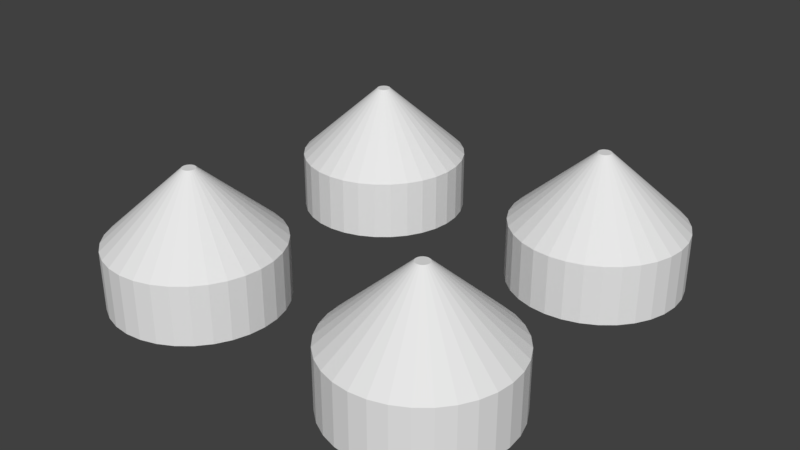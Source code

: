 # Source: Lego-4.blend  (saved by Blender 2.77.0; exported with 4.5.12 LTS)
import bpy
from mathutils import Matrix  # noqa: F401  (used for matrix-valued properties, if any)

bpy.ops.wm.read_factory_settings(use_empty=True)
scene = bpy.context.scene
scene.name = 'Scene'

# ---- collections
col_collection_1 = bpy.data.collections.new('Collection 1'); scene.collection.children.link(col_collection_1)

# ---- world
world_world = bpy.data.worlds.new('World'); scene.world = world_world
world_world.color = (0.05088, 0.05088, 0.05088)
world_world.use_sun_shadow = False
world_world.sun_shadow_jitter_overblur = 0.0
world_world.cycles.sampling_method = 'MANUAL'

# ---- meshes
me_cylinder_003 = bpy.data.meshes.new('Cylinder.003')
me_cylinder_003.from_pydata([(-2.384e-07, 2.6, -2.384e-07), (-2.384e-07, 2.6, 1.8), (0.5072, 2.55, -2.384e-07), (0.5072, 2.55, 1.8), (0.995, 2.402, -2.384e-07), (0.995, 2.402, 1.8), (1.444, 2.162, -2.384e-07), (1.444, 2.162, 1.8), (1.838, 1.838, -2.384e-07), (1.838, 1.838, 1.8), (2.162, 1.444, -2.384e-07), (2.162, 1.444, 1.8), (2.402, 0.995, -2.384e-07), (2.402, 0.995, 1.8), (2.55, 0.5072, -2.384e-07), (2.55, 0.5072, 1.8), (2.6, -6.009e-07, -2.384e-07), (2.6, -6.009e-07, 1.8), (2.55, -0.5072, -2.384e-07), (2.55, -0.5072, 1.8), (2.402, -0.995, -2.384e-07), (2.402, -0.995, 1.8), (2.162, -1.444, -2.384e-07), (2.162, -1.444, 1.8), (1.838, -1.838, -2.384e-07), (1.838, -1.838, 1.8), (1.444, -2.162, -2.384e-07), (1.444, -2.162, 1.8), (0.995, -2.402, -2.384e-07), (0.995, -2.402, 1.8), (0.5072, -2.55, -2.384e-07), (0.5072, -2.55, 1.8), (-1.086e-06, -2.6, -2.384e-07), (-1.086e-06, -2.6, 1.8), (-0.5072, -2.55, -2.384e-07), (-0.5072, -2.55, 1.8), (-0.995, -2.402, -2.384e-07), (-0.995, -2.402, 1.8), (-1.444, -2.162, -2.384e-07), (-1.444, -2.162, 1.8), (-1.838, -1.838, -2.384e-07), (-1.838, -1.838, 1.8), (-2.162, -1.444, -2.384e-07), (-2.162, -1.444, 1.8), (-2.402, -0.995, -2.384e-07), (-2.402, -0.995, 1.8), (-2.55, -0.5072, -2.384e-07), (-2.55, -0.5072, 1.8), (-2.6, 1.713e-06, -2.384e-07), (-2.6, 1.713e-06, 1.8), (-2.55, 0.5072, -2.384e-07), (-2.55, 0.5072, 1.8), (-2.402, 0.995, -2.384e-07), (-2.402, 0.995, 1.8), (-2.162, 1.444, -2.384e-07), (-2.162, 1.444, 1.8), (-1.838, 1.838, -2.384e-07), (-1.838, 1.838, 1.8), (-1.444, 2.162, -2.384e-07), (-1.444, 2.162, 1.8), (-0.995, 2.402, -2.384e-07), (-0.995, 2.402, 1.8), (-0.5072, 2.55, -2.384e-07), (-0.5072, 2.55, 1.8), (0.03968, 0.1995, 3.964), (4.439e-08, 0.2034, 3.964), (0.07784, 0.1879, 3.964), (0.113, 0.1691, 3.964), (0.1438, 0.1438, 3.964), (0.1691, 0.113, 3.964), (0.1879, 0.07784, 3.964), (0.1995, 0.03968, 3.964), (0.2034, -2.912e-09, 3.964), (0.1995, -0.03968, 3.964), (0.1879, -0.07784, 3.964), (0.1691, -0.113, 3.964), (0.1438, -0.1438, 3.964), (0.113, -0.1691, 3.964), (0.07784, -0.1879, 3.964), (0.03968, -0.1995, 3.964), (-2.188e-08, -0.2034, 3.964), (-0.03968, -0.1995, 3.964), (-0.07784, -0.1879, 3.964), (-0.113, -0.1691, 3.964), (-0.1438, -0.1438, 3.964), (-0.1691, -0.113, 3.964), (-0.1879, -0.07783, 3.964), (-0.1995, -0.03968, 3.964), (-0.2034, 1.781e-07, 3.964), (-0.1995, 0.03968, 3.964), (-0.1879, 0.07784, 3.964), (-0.1691, 0.113, 3.964), (-0.1438, 0.1438, 3.964), (-0.113, 0.1691, 3.964), (-0.07783, 0.1879, 3.964), (-0.03968, 0.1995, 3.964), (-2.384e-07, 10.6, -2.384e-07), (-2.384e-07, 10.6, 1.8), (0.5072, 10.55, -2.384e-07), (0.5072, 10.55, 1.8), (0.995, 10.4, -2.384e-07), (0.995, 10.4, 1.8), (1.444, 10.16, -2.384e-07), (1.444, 10.16, 1.8), (1.838, 9.838, -2.384e-07), (1.838, 9.838, 1.8), (2.162, 9.444, -2.384e-07), (2.162, 9.444, 1.8), (2.402, 8.995, -2.384e-07), (2.402, 8.995, 1.8), (2.55, 8.507, -2.384e-07), (2.55, 8.507, 1.8), (2.6, 8.0, -2.384e-07), (2.6, 8.0, 1.8), (2.55, 7.493, -2.384e-07), (2.55, 7.493, 1.8), (2.402, 7.005, -2.384e-07), (2.402, 7.005, 1.8), (2.162, 6.556, -2.384e-07), (2.162, 6.556, 1.8), (1.838, 6.162, -2.384e-07), (1.838, 6.162, 1.8), (1.444, 5.838, -2.384e-07), (1.444, 5.838, 1.8), (0.995, 5.598, -2.384e-07), (0.995, 5.598, 1.8), (0.5072, 5.45, -2.384e-07), (0.5072, 5.45, 1.8), (-1.086e-06, 5.4, -2.384e-07), (-1.086e-06, 5.4, 1.8), (-0.5072, 5.45, -2.384e-07), (-0.5072, 5.45, 1.8), (-0.995, 5.598, -2.384e-07), (-0.995, 5.598, 1.8), (-1.444, 5.838, -2.384e-07), (-1.444, 5.838, 1.8), (-1.838, 6.162, -2.384e-07), (-1.838, 6.162, 1.8), (-2.162, 6.556, -2.384e-07), (-2.162, 6.556, 1.8), (-2.402, 7.005, -2.384e-07), (-2.402, 7.005, 1.8), (-2.55, 7.493, -2.384e-07), (-2.55, 7.493, 1.8), (-2.6, 8.0, -2.384e-07), (-2.6, 8.0, 1.8), (-2.55, 8.507, -2.384e-07), (-2.55, 8.507, 1.8), (-2.402, 8.995, -2.384e-07), (-2.402, 8.995, 1.8), (-2.162, 9.444, -2.384e-07), (-2.162, 9.444, 1.8), (-1.838, 9.838, -2.384e-07), (-1.838, 9.838, 1.8), (-1.444, 10.16, -2.384e-07), (-1.444, 10.16, 1.8), (-0.995, 10.4, -2.384e-07), (-0.995, 10.4, 1.8), (-0.5072, 10.55, -2.384e-07), (-0.5072, 10.55, 1.8), (0.03968, 8.199, 3.964), (4.439e-08, 8.203, 3.964), (0.07784, 8.188, 3.964), (0.113, 8.169, 3.964), (0.1438, 8.144, 3.964), (0.1691, 8.113, 3.964), (0.1879, 8.078, 3.964), (0.1995, 8.04, 3.964), (0.2034, 8.0, 3.964), (0.1995, 7.96, 3.964), (0.1879, 7.922, 3.964), (0.1691, 7.887, 3.964), (0.1438, 7.856, 3.964), (0.113, 7.831, 3.964), (0.07784, 7.812, 3.964), (0.03968, 7.801, 3.964), (-2.188e-08, 7.797, 3.964), (-0.03968, 7.801, 3.964), (-0.07784, 7.812, 3.964), (-0.113, 7.831, 3.964), (-0.1438, 7.856, 3.964), (-0.1691, 7.887, 3.964), (-0.1879, 7.922, 3.964), (-0.1995, 7.96, 3.964), (-0.2034, 8.0, 3.964), (-0.1995, 8.04, 3.964), (-0.1879, 8.078, 3.964), (-0.1691, 8.113, 3.964), (-0.1438, 8.144, 3.964), (-0.113, 8.169, 3.964), (-0.07783, 8.188, 3.964), (-0.03968, 8.199, 3.964), (8.0, 2.6, -2.384e-07), (8.0, 2.6, 1.8), (8.507, 2.55, -2.384e-07), (8.507, 2.55, 1.8), (8.995, 2.402, -2.384e-07), (8.995, 2.402, 1.8), (9.444, 2.162, -2.384e-07), (9.444, 2.162, 1.8), (9.838, 1.838, -2.384e-07), (9.838, 1.838, 1.8), (10.16, 1.444, -2.384e-07), (10.16, 1.444, 1.8), (10.4, 0.995, -2.384e-07), (10.4, 0.995, 1.8), (10.55, 0.5072, -2.384e-07), (10.55, 0.5072, 1.8), (10.6, -6.009e-07, -2.384e-07), (10.6, -6.009e-07, 1.8), (10.55, -0.5072, -2.384e-07), (10.55, -0.5072, 1.8), (10.4, -0.995, -2.384e-07), (10.4, -0.995, 1.8), (10.16, -1.444, -2.384e-07), (10.16, -1.444, 1.8), (9.838, -1.838, -2.384e-07), (9.838, -1.838, 1.8), (9.444, -2.162, -2.384e-07), (9.444, -2.162, 1.8), (8.995, -2.402, -2.384e-07), (8.995, -2.402, 1.8), (8.507, -2.55, -2.384e-07), (8.507, -2.55, 1.8), (8.0, -2.6, -2.384e-07), (8.0, -2.6, 1.8), (7.493, -2.55, -2.384e-07), (7.493, -2.55, 1.8), (7.005, -2.402, -2.384e-07), (7.005, -2.402, 1.8), (6.556, -2.162, -2.384e-07), (6.556, -2.162, 1.8), (6.162, -1.838, -2.384e-07), (6.162, -1.838, 1.8), (5.838, -1.444, -2.384e-07), (5.838, -1.444, 1.8), (5.598, -0.995, -2.384e-07), (5.598, -0.995, 1.8), (5.45, -0.5072, -2.384e-07), (5.45, -0.5072, 1.8), (5.4, 1.713e-06, -2.384e-07), (5.4, 1.713e-06, 1.8), (5.45, 0.5072, -2.384e-07), (5.45, 0.5072, 1.8), (5.598, 0.995, -2.384e-07), (5.598, 0.995, 1.8), (5.838, 1.444, -2.384e-07), (5.838, 1.444, 1.8), (6.162, 1.838, -2.384e-07), (6.162, 1.838, 1.8), (6.556, 2.162, -2.384e-07), (6.556, 2.162, 1.8), (7.005, 2.402, -2.384e-07), (7.005, 2.402, 1.8), (7.493, 2.55, -2.384e-07), (7.493, 2.55, 1.8), (8.04, 0.1995, 3.964), (8.0, 0.2034, 3.964), (8.078, 0.1879, 3.964), (8.113, 0.1691, 3.964), (8.144, 0.1438, 3.964), (8.169, 0.113, 3.964), (8.188, 0.07784, 3.964), (8.199, 0.03968, 3.964), (8.203, -2.912e-09, 3.964), (8.199, -0.03968, 3.964), (8.188, -0.07784, 3.964), (8.169, -0.113, 3.964), (8.144, -0.1438, 3.964), (8.113, -0.1691, 3.964), (8.078, -0.1879, 3.964), (8.04, -0.1995, 3.964), (8.0, -0.2034, 3.964), (7.96, -0.1995, 3.964), (7.922, -0.1879, 3.964), (7.887, -0.1691, 3.964), (7.856, -0.1438, 3.964), (7.831, -0.113, 3.964), (7.812, -0.07783, 3.964), (7.801, -0.03968, 3.964), (7.797, 1.781e-07, 3.964), (7.801, 0.03968, 3.964), (7.812, 0.07784, 3.964), (7.831, 0.113, 3.964), (7.856, 0.1438, 3.964), (7.887, 0.1691, 3.964), (7.922, 0.1879, 3.964), (7.96, 0.1995, 3.964), (8.0, 10.6, -2.384e-07), (8.0, 10.6, 1.8), (8.507, 10.55, -2.384e-07), (8.507, 10.55, 1.8), (8.995, 10.4, -2.384e-07), (8.995, 10.4, 1.8), (9.444, 10.16, -2.384e-07), (9.444, 10.16, 1.8), (9.838, 9.838, -2.384e-07), (9.838, 9.838, 1.8), (10.16, 9.444, -2.384e-07), (10.16, 9.444, 1.8), (10.4, 8.995, -2.384e-07), (10.4, 8.995, 1.8), (10.55, 8.507, -2.384e-07), (10.55, 8.507, 1.8), (10.6, 8.0, -2.384e-07), (10.6, 8.0, 1.8), (10.55, 7.493, -2.384e-07), (10.55, 7.493, 1.8), (10.4, 7.005, -2.384e-07), (10.4, 7.005, 1.8), (10.16, 6.556, -2.384e-07), (10.16, 6.556, 1.8), (9.838, 6.162, -2.384e-07), (9.838, 6.162, 1.8), (9.444, 5.838, -2.384e-07), (9.444, 5.838, 1.8), (8.995, 5.598, -2.384e-07), (8.995, 5.598, 1.8), (8.507, 5.45, -2.384e-07), (8.507, 5.45, 1.8), (8.0, 5.4, -2.384e-07), (8.0, 5.4, 1.8), (7.493, 5.45, -2.384e-07), (7.493, 5.45, 1.8), (7.005, 5.598, -2.384e-07), (7.005, 5.598, 1.8), (6.556, 5.838, -2.384e-07), (6.556, 5.838, 1.8), (6.162, 6.162, -2.384e-07), (6.162, 6.162, 1.8), (5.838, 6.556, -2.384e-07), (5.838, 6.556, 1.8), (5.598, 7.005, -2.384e-07), (5.598, 7.005, 1.8), (5.45, 7.493, -2.384e-07), (5.45, 7.493, 1.8), (5.4, 8.0, -2.384e-07), (5.4, 8.0, 1.8), (5.45, 8.507, -2.384e-07), (5.45, 8.507, 1.8), (5.598, 8.995, -2.384e-07), (5.598, 8.995, 1.8), (5.838, 9.444, -2.384e-07), (5.838, 9.444, 1.8), (6.162, 9.838, -2.384e-07), (6.162, 9.838, 1.8), (6.556, 10.16, -2.384e-07), (6.556, 10.16, 1.8), (7.005, 10.4, -2.384e-07), (7.005, 10.4, 1.8), (7.493, 10.55, -2.384e-07), (7.493, 10.55, 1.8), (8.04, 8.199, 3.964), (8.0, 8.203, 3.964), (8.078, 8.188, 3.964), (8.113, 8.169, 3.964), (8.144, 8.144, 3.964), (8.169, 8.113, 3.964), (8.188, 8.078, 3.964), (8.199, 8.04, 3.964), (8.203, 8.0, 3.964), (8.199, 7.96, 3.964), (8.188, 7.922, 3.964), (8.169, 7.887, 3.964), (8.144, 7.856, 3.964), (8.113, 7.831, 3.964), (8.078, 7.812, 3.964), (8.04, 7.801, 3.964), (8.0, 7.797, 3.964), (7.96, 7.801, 3.964), (7.922, 7.812, 3.964), (7.887, 7.831, 3.964), (7.856, 7.856, 3.964), (7.831, 7.887, 3.964), (7.812, 7.922, 3.964), (7.801, 7.96, 3.964), (7.797, 8.0, 3.964), (7.801, 8.04, 3.964), (7.812, 8.078, 3.964), (7.831, 8.113, 3.964), (7.856, 8.144, 3.964), (7.887, 8.169, 3.964), (7.922, 8.188, 3.964), (7.96, 8.199, 3.964)], [], [(0, 1, 3, 2), (2, 3, 5, 4), (4, 5, 7, 6), (6, 7, 9, 8), (8, 9, 11, 10), (10, 11, 13, 12), (12, 13, 15, 14), (14, 15, 17, 16), (16, 17, 19, 18), (18, 19, 21, 20), (20, 21, 23, 22), (22, 23, 25, 24), (24, 25, 27, 26), (26, 27, 29, 28), (28, 29, 31, 30), (30, 31, 33, 32), (32, 33, 35, 34), (34, 35, 37, 36), (36, 37, 39, 38), (38, 39, 41, 40), (40, 41, 43, 42), (42, 43, 45, 44), (44, 45, 47, 46), (46, 47, 49, 48), (48, 49, 51, 50), (50, 51, 53, 52), (52, 53, 55, 54), (54, 55, 57, 56), (56, 57, 59, 58), (58, 59, 61, 60), (15, 13, 70, 71), (60, 61, 63, 62), (62, 63, 1, 0), (0, 2, 4, 6, 8, 10, 12, 14, 16, 18, 20, 22, 24, 26, 28, 30, 32, 34, 36, 38, 40, 42, 44, 46, 48, 50, 52, 54, 56, 58, 60, 62), (64, 65, 95, 94, 93, 92, 91, 90, 89, 88, 87, 86, 85, 84, 83, 82, 81, 80, 79, 78, 77, 76, 75, 74, 73, 72, 71, 70, 69, 68, 67, 66), (33, 31, 79, 80), (51, 49, 88, 89), (7, 5, 66, 67), (25, 23, 75, 76), (43, 41, 84, 85), (61, 59, 93, 94), (17, 15, 71, 72), (35, 33, 80, 81), (53, 51, 89, 90), (9, 7, 67, 68), (27, 25, 76, 77), (45, 43, 85, 86), (63, 61, 94, 95), (19, 17, 72, 73), (37, 35, 81, 82), (55, 53, 90, 91), (11, 9, 68, 69), (29, 27, 77, 78), (47, 45, 86, 87), (3, 1, 65, 64), (1, 63, 95, 65), (21, 19, 73, 74), (39, 37, 82, 83), (57, 55, 91, 92), (13, 11, 69, 70), (31, 29, 78, 79), (49, 47, 87, 88), (5, 3, 64, 66), (23, 21, 74, 75), (41, 39, 83, 84), (59, 57, 92, 93), (96, 97, 99, 98), (98, 99, 101, 100), (100, 101, 103, 102), (102, 103, 105, 104), (104, 105, 107, 106), (106, 107, 109, 108), (108, 109, 111, 110), (110, 111, 113, 112), (112, 113, 115, 114), (114, 115, 117, 116), (116, 117, 119, 118), (118, 119, 121, 120), (120, 121, 123, 122), (122, 123, 125, 124), (124, 125, 127, 126), (126, 127, 129, 128), (128, 129, 131, 130), (130, 131, 133, 132), (132, 133, 135, 134), (134, 135, 137, 136), (136, 137, 139, 138), (138, 139, 141, 140), (140, 141, 143, 142), (142, 143, 145, 144), (144, 145, 147, 146), (146, 147, 149, 148), (148, 149, 151, 150), (150, 151, 153, 152), (152, 153, 155, 154), (154, 155, 157, 156), (111, 109, 166, 167), (156, 157, 159, 158), (158, 159, 97, 96), (96, 98, 100, 102, 104, 106, 108, 110, 112, 114, 116, 118, 120, 122, 124, 126, 128, 130, 132, 134, 136, 138, 140, 142, 144, 146, 148, 150, 152, 154, 156, 158), (160, 161, 191, 190, 189, 188, 187, 186, 185, 184, 183, 182, 181, 180, 179, 178, 177, 176, 175, 174, 173, 172, 171, 170, 169, 168, 167, 166, 165, 164, 163, 162), (129, 127, 175, 176), (147, 145, 184, 185), (103, 101, 162, 163), (121, 119, 171, 172), (139, 137, 180, 181), (157, 155, 189, 190), (113, 111, 167, 168), (131, 129, 176, 177), (149, 147, 185, 186), (105, 103, 163, 164), (123, 121, 172, 173), (141, 139, 181, 182), (159, 157, 190, 191), (115, 113, 168, 169), (133, 131, 177, 178), (151, 149, 186, 187), (107, 105, 164, 165), (125, 123, 173, 174), (143, 141, 182, 183), (99, 97, 161, 160), (97, 159, 191, 161), (117, 115, 169, 170), (135, 133, 178, 179), (153, 151, 187, 188), (109, 107, 165, 166), (127, 125, 174, 175), (145, 143, 183, 184), (101, 99, 160, 162), (119, 117, 170, 171), (137, 135, 179, 180), (155, 153, 188, 189), (192, 193, 195, 194), (194, 195, 197, 196), (196, 197, 199, 198), (198, 199, 201, 200), (200, 201, 203, 202), (202, 203, 205, 204), (204, 205, 207, 206), (206, 207, 209, 208), (208, 209, 211, 210), (210, 211, 213, 212), (212, 213, 215, 214), (214, 215, 217, 216), (216, 217, 219, 218), (218, 219, 221, 220), (220, 221, 223, 222), (222, 223, 225, 224), (224, 225, 227, 226), (226, 227, 229, 228), (228, 229, 231, 230), (230, 231, 233, 232), (232, 233, 235, 234), (234, 235, 237, 236), (236, 237, 239, 238), (238, 239, 241, 240), (240, 241, 243, 242), (242, 243, 245, 244), (244, 245, 247, 246), (246, 247, 249, 248), (248, 249, 251, 250), (250, 251, 253, 252), (207, 205, 262, 263), (252, 253, 255, 254), (254, 255, 193, 192), (192, 194, 196, 198, 200, 202, 204, 206, 208, 210, 212, 214, 216, 218, 220, 222, 224, 226, 228, 230, 232, 234, 236, 238, 240, 242, 244, 246, 248, 250, 252, 254), (256, 257, 287, 286, 285, 284, 283, 282, 281, 280, 279, 278, 277, 276, 275, 274, 273, 272, 271, 270, 269, 268, 267, 266, 265, 264, 263, 262, 261, 260, 259, 258), (225, 223, 271, 272), (243, 241, 280, 281), (199, 197, 258, 259), (217, 215, 267, 268), (235, 233, 276, 277), (253, 251, 285, 286), (209, 207, 263, 264), (227, 225, 272, 273), (245, 243, 281, 282), (201, 199, 259, 260), (219, 217, 268, 269), (237, 235, 277, 278), (255, 253, 286, 287), (211, 209, 264, 265), (229, 227, 273, 274), (247, 245, 282, 283), (203, 201, 260, 261), (221, 219, 269, 270), (239, 237, 278, 279), (195, 193, 257, 256), (193, 255, 287, 257), (213, 211, 265, 266), (231, 229, 274, 275), (249, 247, 283, 284), (205, 203, 261, 262), (223, 221, 270, 271), (241, 239, 279, 280), (197, 195, 256, 258), (215, 213, 266, 267), (233, 231, 275, 276), (251, 249, 284, 285), (288, 289, 291, 290), (290, 291, 293, 292), (292, 293, 295, 294), (294, 295, 297, 296), (296, 297, 299, 298), (298, 299, 301, 300), (300, 301, 303, 302), (302, 303, 305, 304), (304, 305, 307, 306), (306, 307, 309, 308), (308, 309, 311, 310), (310, 311, 313, 312), (312, 313, 315, 314), (314, 315, 317, 316), (316, 317, 319, 318), (318, 319, 321, 320), (320, 321, 323, 322), (322, 323, 325, 324), (324, 325, 327, 326), (326, 327, 329, 328), (328, 329, 331, 330), (330, 331, 333, 332), (332, 333, 335, 334), (334, 335, 337, 336), (336, 337, 339, 338), (338, 339, 341, 340), (340, 341, 343, 342), (342, 343, 345, 344), (344, 345, 347, 346), (346, 347, 349, 348), (303, 301, 358, 359), (348, 349, 351, 350), (350, 351, 289, 288), (288, 290, 292, 294, 296, 298, 300, 302, 304, 306, 308, 310, 312, 314, 316, 318, 320, 322, 324, 326, 328, 330, 332, 334, 336, 338, 340, 342, 344, 346, 348, 350), (352, 353, 383, 382, 381, 380, 379, 378, 377, 376, 375, 374, 373, 372, 371, 370, 369, 368, 367, 366, 365, 364, 363, 362, 361, 360, 359, 358, 357, 356, 355, 354), (321, 319, 367, 368), (339, 337, 376, 377), (295, 293, 354, 355), (313, 311, 363, 364), (331, 329, 372, 373), (349, 347, 381, 382), (305, 303, 359, 360), (323, 321, 368, 369), (341, 339, 377, 378), (297, 295, 355, 356), (315, 313, 364, 365), (333, 331, 373, 374), (351, 349, 382, 383), (307, 305, 360, 361), (325, 323, 369, 370), (343, 341, 378, 379), (299, 297, 356, 357), (317, 315, 365, 366), (335, 333, 374, 375), (291, 289, 353, 352), (289, 351, 383, 353), (309, 307, 361, 362), (327, 325, 370, 371), (345, 343, 379, 380), (301, 299, 357, 358), (319, 317, 366, 367), (337, 335, 375, 376), (293, 291, 352, 354), (311, 309, 362, 363), (329, 327, 371, 372), (347, 345, 380, 381)])
me_cylinder_003.use_remesh_preserve_volume = False
me_cylinder_003.use_remesh_preserve_attributes = False
me_cylinder_003.use_mirror_vertex_groups = False
me_cylinder_003.update()

# ---- objects
ob_cylinder = bpy.data.objects.new('Cylinder', me_cylinder_003)

# ---- transforms, parenting, visibility, modifiers, constraints
ob_cylinder.location = (2.384e-07, 7.972e-07, 0.0)
ob_cylinder.lineart.crease_threshold = 0.0

# ---- collection membership
col_collection_1.objects.link(ob_cylinder)

# ---- scene / render settings (as saved in the file)
scene.frame_start = 1; scene.frame_end = 250; scene.frame_set(1)
scene.render.engine = 'BLENDER_EEVEE_NEXT'
scene.render.resolution_percentage = 50
scene.render.dither_intensity = 0.0
scene.cycles.use_denoising = False
scene.cycles.samples = 128
scene.cycles.sampling_pattern = 'TABULATED_SOBOL'
scene.cycles.light_sampling_threshold = 0.0
scene.cycles.use_adaptive_sampling = False
scene.cycles.use_light_tree = False
scene.cycles.blur_glossy = 0.0
scene.cycles.sample_clamp_indirect = 0.0
scene.view_settings.view_transform = 'Standard'
scene.unit_settings.scale_length = 0.001
bpy.context.view_layer.update()

# ---- added for rendering (the .blend has no active camera and no usable light): camera, sun
cam_auto = bpy.data.cameras.new('AutoCamera')
cam_auto.lens = 50.0
cam_auto.sensor_width = 36.0
cam_auto.clip_end = 1000.0
ob_auto_camera = bpy.data.objects.new('AutoCamera', cam_auto)
scene.collection.objects.link(ob_auto_camera)
ob_auto_camera.location = (21.6569, -17.1882, 16.1075)
ob_auto_camera.rotation_euler = (1.09748, -7.21219e-08, 0.694738)
scene.camera = ob_auto_camera
light_auto_sun = bpy.data.lights.new('AutoSun', 'SUN')
light_auto_sun.energy = 3.0
light_auto_sun.angle = 0.0523599
ob_auto_sun = bpy.data.objects.new('AutoSun', light_auto_sun)
scene.collection.objects.link(ob_auto_sun)
ob_auto_sun.rotation_euler = (0.872665, 0.174533, 0.523599)
bpy.context.view_layer.update()
